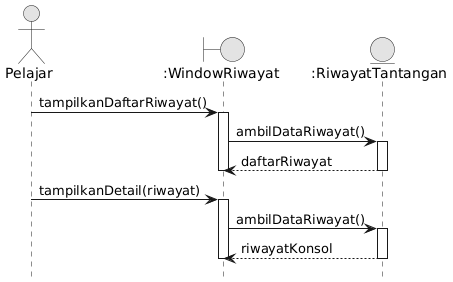

The diagram above was rendered by PlantUML. Its source (embedded in the PNG):
@startuml
!include _style.iuml
actor Pelajar as P
boundary ":WindowRiwayat" as WR
entity ":RiwayatTantangan" as R
P -> WR ++ : tampilkanDaftarRiwayat()
WR -> R ++ : ambilDataRiwayat()
R --> WR -- : daftarRiwayat
deactivate WR
P -> WR ++ : tampilkanDetail(riwayat)
WR -> R ++ : ambilDataRiwayat()
R --> WR -- : riwayatKonsol
deactivate WR
@enduml